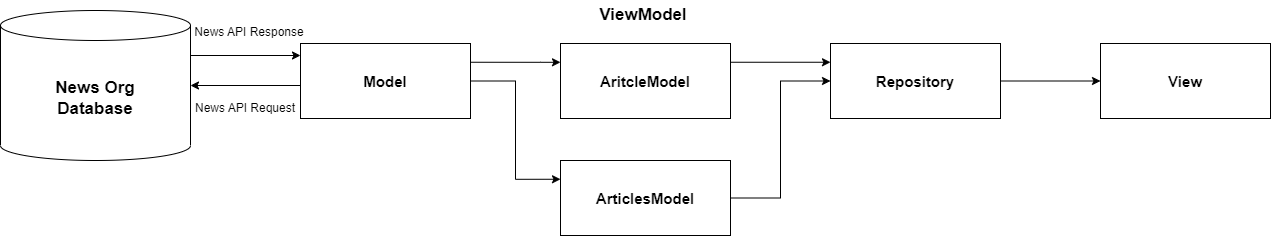

The diagram above was exported from draw.io. Its source (the exported page's mxGraphModel, read from the mxfile embedded in the PNG):
<mxGraphModel dx="1434" dy="782" grid="1" gridSize="10" guides="1" tooltips="1" connect="1" arrows="1" fold="1" page="1" pageScale="1" pageWidth="827" pageHeight="1169" math="0" shadow="0">
  <root>
    <mxCell id="0" />
    <mxCell id="1" parent="0" />
    <mxCell id="u7MooxQUGsMwCW1vwm-7-3" style="edgeStyle=orthogonalEdgeStyle;rounded=0;orthogonalLoop=1;jettySize=auto;html=1;exitX=1;exitY=0;exitDx=0;exitDy=45;exitPerimeter=0;entryX=0;entryY=0.16;entryDx=0;entryDy=0;entryPerimeter=0;" edge="1" parent="1" source="u7MooxQUGsMwCW1vwm-7-1" target="u7MooxQUGsMwCW1vwm-7-2">
      <mxGeometry relative="1" as="geometry" />
    </mxCell>
    <mxCell id="u7MooxQUGsMwCW1vwm-7-1" value="&lt;b style=&quot;font-size: 17px;&quot;&gt;News Org&lt;br&gt;Database&lt;/b&gt;" style="shape=cylinder3;whiteSpace=wrap;html=1;boundedLbl=1;backgroundOutline=1;size=15;" vertex="1" parent="1">
      <mxGeometry x="50" y="170" width="190" height="150" as="geometry" />
    </mxCell>
    <mxCell id="u7MooxQUGsMwCW1vwm-7-4" style="edgeStyle=orthogonalEdgeStyle;rounded=0;orthogonalLoop=1;jettySize=auto;html=1;exitX=0;exitY=0.75;exitDx=0;exitDy=0;" edge="1" parent="1" source="u7MooxQUGsMwCW1vwm-7-2" target="u7MooxQUGsMwCW1vwm-7-1">
      <mxGeometry relative="1" as="geometry">
        <Array as="points">
          <mxPoint x="350" y="245" />
        </Array>
      </mxGeometry>
    </mxCell>
    <mxCell id="u7MooxQUGsMwCW1vwm-7-13" style="edgeStyle=orthogonalEdgeStyle;rounded=0;orthogonalLoop=1;jettySize=auto;html=1;exitX=1;exitY=0.25;exitDx=0;exitDy=0;" edge="1" parent="1" source="u7MooxQUGsMwCW1vwm-7-2" target="u7MooxQUGsMwCW1vwm-7-9">
      <mxGeometry relative="1" as="geometry">
        <Array as="points">
          <mxPoint x="590" y="222" />
          <mxPoint x="590" y="222" />
        </Array>
      </mxGeometry>
    </mxCell>
    <mxCell id="u7MooxQUGsMwCW1vwm-7-14" style="edgeStyle=orthogonalEdgeStyle;rounded=0;orthogonalLoop=1;jettySize=auto;html=1;exitX=1;exitY=0.5;exitDx=0;exitDy=0;entryX=0;entryY=0.25;entryDx=0;entryDy=0;" edge="1" parent="1" source="u7MooxQUGsMwCW1vwm-7-2" target="u7MooxQUGsMwCW1vwm-7-11">
      <mxGeometry relative="1" as="geometry">
        <Array as="points">
          <mxPoint x="565" y="241" />
          <mxPoint x="565" y="339" />
        </Array>
      </mxGeometry>
    </mxCell>
    <mxCell id="u7MooxQUGsMwCW1vwm-7-2" value="Model" style="rounded=0;whiteSpace=wrap;html=1;fontStyle=1;fontSize=15;" vertex="1" parent="1">
      <mxGeometry x="350" y="203" width="170" height="75" as="geometry" />
    </mxCell>
    <mxCell id="u7MooxQUGsMwCW1vwm-7-6" value="News API Request" style="text;html=1;strokeColor=none;fillColor=none;align=center;verticalAlign=middle;whiteSpace=wrap;rounded=0;" vertex="1" parent="1">
      <mxGeometry x="230" y="253" width="130" height="30" as="geometry" />
    </mxCell>
    <mxCell id="u7MooxQUGsMwCW1vwm-7-7" value="News API Response" style="text;html=1;strokeColor=none;fillColor=none;align=center;verticalAlign=middle;whiteSpace=wrap;rounded=0;" vertex="1" parent="1">
      <mxGeometry x="234" y="177" width="130" height="30" as="geometry" />
    </mxCell>
    <mxCell id="u7MooxQUGsMwCW1vwm-7-16" style="edgeStyle=orthogonalEdgeStyle;rounded=0;orthogonalLoop=1;jettySize=auto;html=1;exitX=1;exitY=0.25;exitDx=0;exitDy=0;entryX=0;entryY=0.25;entryDx=0;entryDy=0;" edge="1" parent="1" source="u7MooxQUGsMwCW1vwm-7-9" target="u7MooxQUGsMwCW1vwm-7-10">
      <mxGeometry relative="1" as="geometry" />
    </mxCell>
    <mxCell id="u7MooxQUGsMwCW1vwm-7-9" value="AritcleModel" style="rounded=0;whiteSpace=wrap;html=1;fontStyle=1;fontSize=15;" vertex="1" parent="1">
      <mxGeometry x="610" y="203" width="170" height="75" as="geometry" />
    </mxCell>
    <mxCell id="u7MooxQUGsMwCW1vwm-7-17" style="edgeStyle=orthogonalEdgeStyle;rounded=0;orthogonalLoop=1;jettySize=auto;html=1;exitX=1;exitY=0.5;exitDx=0;exitDy=0;" edge="1" parent="1" source="u7MooxQUGsMwCW1vwm-7-10" target="u7MooxQUGsMwCW1vwm-7-12">
      <mxGeometry relative="1" as="geometry" />
    </mxCell>
    <mxCell id="u7MooxQUGsMwCW1vwm-7-10" value="Repository" style="rounded=0;whiteSpace=wrap;html=1;fontStyle=1;fontSize=15;" vertex="1" parent="1">
      <mxGeometry x="880" y="203" width="170" height="75" as="geometry" />
    </mxCell>
    <mxCell id="u7MooxQUGsMwCW1vwm-7-15" style="edgeStyle=orthogonalEdgeStyle;rounded=0;orthogonalLoop=1;jettySize=auto;html=1;exitX=1;exitY=0.5;exitDx=0;exitDy=0;entryX=0;entryY=0.5;entryDx=0;entryDy=0;" edge="1" parent="1" source="u7MooxQUGsMwCW1vwm-7-11" target="u7MooxQUGsMwCW1vwm-7-10">
      <mxGeometry relative="1" as="geometry" />
    </mxCell>
    <mxCell id="u7MooxQUGsMwCW1vwm-7-11" value="ArticlesModel" style="rounded=0;whiteSpace=wrap;html=1;fontStyle=1;fontSize=15;" vertex="1" parent="1">
      <mxGeometry x="610" y="320" width="170" height="75" as="geometry" />
    </mxCell>
    <mxCell id="u7MooxQUGsMwCW1vwm-7-12" value="View" style="rounded=0;whiteSpace=wrap;html=1;fontStyle=1;fontSize=15;" vertex="1" parent="1">
      <mxGeometry x="1150" y="203" width="170" height="75" as="geometry" />
    </mxCell>
    <mxCell id="u7MooxQUGsMwCW1vwm-7-18" value="ViewModel" style="text;html=1;strokeColor=none;fillColor=none;align=center;verticalAlign=middle;whiteSpace=wrap;rounded=0;fontSize=17;fontStyle=1" vertex="1" parent="1">
      <mxGeometry x="628" y="160" width="130" height="30" as="geometry" />
    </mxCell>
  </root>
</mxGraphModel>